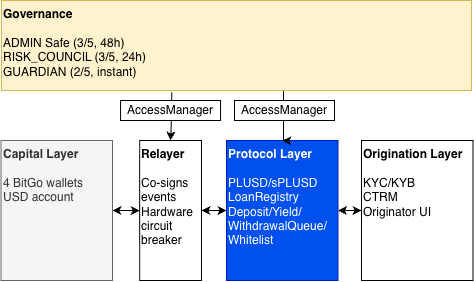

The diagram above was exported from draw.io. Its source (the exported page's mxGraphModel, read from the mxfile embedded in the PNG):
<mxGraphModel dx="1670" dy="603" grid="1" gridSize="10" guides="1" tooltips="1" connect="1" arrows="1" fold="1" page="1" pageScale="1" pageWidth="827" pageHeight="1169" math="0" shadow="0">
  <root>
    <mxCell id="0" />
    <mxCell id="1" parent="0" />
    <mxCell id="2" edge="1" parent="1" source="4" style="edgeStyle=orthogonalEdgeStyle;rounded=0;orthogonalLoop=1;jettySize=auto;html=1;exitX=1;exitY=0.5;exitDx=0;exitDy=0;startArrow=classic;startFill=1;" target="6">
      <mxGeometry relative="1" as="geometry" />
    </mxCell>
    <mxCell id="3" edge="1" parent="1" source="4" style="edgeStyle=orthogonalEdgeStyle;rounded=0;orthogonalLoop=1;jettySize=auto;html=1;" target="8" value="">
      <mxGeometry relative="1" as="geometry" />
    </mxCell>
    <mxCell id="4" parent="1" style="rounded=0;whiteSpace=wrap;html=1;align=left;verticalAlign=top;fillColor=#f5f5f5;fontColor=#333333;strokeColor=#666666;" value="&lt;b&gt;Capital Layer&lt;/b&gt;&lt;div&gt;&lt;b&gt;&lt;br&gt;&lt;/b&gt;&lt;/div&gt;&lt;div&gt;4 BitGo wallets&lt;/div&gt;&lt;div&gt;USD account&lt;/div&gt;" vertex="1">
      <mxGeometry height="140" width="111.5" x="-140.5" y="1600" as="geometry" />
    </mxCell>
    <mxCell id="5" edge="1" parent="1" source="6" style="edgeStyle=orthogonalEdgeStyle;rounded=0;orthogonalLoop=1;jettySize=auto;html=1;exitX=1;exitY=0.5;exitDx=0;exitDy=0;entryX=0;entryY=0.5;entryDx=0;entryDy=0;startArrow=classic;startFill=1;" target="8">
      <mxGeometry relative="1" as="geometry" />
    </mxCell>
    <mxCell id="6" parent="1" style="rounded=0;whiteSpace=wrap;html=1;align=left;verticalAlign=top;" value="&lt;b&gt;Relayer&lt;/b&gt;&lt;div&gt;&lt;b&gt;&lt;br&gt;&lt;/b&gt;&lt;/div&gt;&lt;div&gt;Co-signs events&lt;/div&gt;&lt;div&gt;Hardware circuit breaker&lt;/div&gt;" vertex="1">
      <mxGeometry height="140" width="61.84" x="-1.84" y="1600" as="geometry" />
    </mxCell>
    <mxCell id="7" edge="1" parent="1" source="8" style="edgeStyle=orthogonalEdgeStyle;rounded=0;orthogonalLoop=1;jettySize=auto;html=1;exitX=1;exitY=0.5;exitDx=0;exitDy=0;entryX=0;entryY=0.5;entryDx=0;entryDy=0;startArrow=classic;startFill=1;" target="9">
      <mxGeometry relative="1" as="geometry" />
    </mxCell>
    <mxCell id="8" parent="1" style="rounded=0;whiteSpace=wrap;html=1;align=left;verticalAlign=top;fillColor=#0050ef;fontColor=#ffffff;strokeColor=#001DBC;" value="&lt;b&gt;Protocol Layer&lt;/b&gt;&lt;div&gt;&lt;b&gt;&lt;br&gt;&lt;/b&gt;&lt;/div&gt;&lt;div&gt;PLUSD/sPLUSD&lt;/div&gt;&lt;div&gt;LoanRegistry&lt;/div&gt;&lt;div&gt;Deposit/Yield/&lt;br&gt;WithdrawalQueue/&lt;br&gt;Whitelist&lt;/div&gt;" vertex="1">
      <mxGeometry height="140" width="111.5" x="85" y="1600" as="geometry" />
    </mxCell>
    <mxCell id="9" parent="1" style="rounded=0;whiteSpace=wrap;html=1;align=left;verticalAlign=top;" value="&lt;b&gt;Origination Layer&lt;/b&gt;&lt;div&gt;&lt;b&gt;&lt;br&gt;&lt;/b&gt;&lt;/div&gt;&lt;div&gt;KYC/KYB&lt;/div&gt;&lt;div&gt;CTRM&lt;br&gt;Originator UI&lt;/div&gt;" vertex="1">
      <mxGeometry height="140" width="111.5" x="220" y="1600" as="geometry" />
    </mxCell>
    <mxCell id="10" edge="1" parent="1" source="12" style="edgeStyle=orthogonalEdgeStyle;rounded=0;orthogonalLoop=1;jettySize=auto;html=1;entryX=0.5;entryY=0;entryDx=0;entryDy=0;exitX=0.362;exitY=1.019;exitDx=0;exitDy=0;exitPerimeter=0;" target="6">
      <mxGeometry relative="1" as="geometry" />
    </mxCell>
    <mxCell id="11" edge="1" parent="1" source="12" style="edgeStyle=orthogonalEdgeStyle;rounded=0;orthogonalLoop=1;jettySize=auto;html=1;exitX=0.5;exitY=1;exitDx=0;exitDy=0;entryX=0.5;entryY=0;entryDx=0;entryDy=0;" target="8">
      <mxGeometry relative="1" as="geometry">
        <Array as="points">
          <mxPoint x="142" y="1550" />
        </Array>
      </mxGeometry>
    </mxCell>
    <mxCell id="12" parent="1" style="rounded=0;whiteSpace=wrap;html=1;align=left;verticalAlign=top;fillColor=#fff2cc;strokeColor=#d6b656;" value="&lt;b&gt;Governance&lt;/b&gt;&lt;div&gt;&lt;b&gt;&lt;br&gt;&lt;/b&gt;&lt;/div&gt;&lt;div&gt;&lt;div&gt;ADMIN Safe (3/5, 48h)&lt;br&gt;&lt;span style=&quot;background-color: transparent; color: light-dark(rgb(0, 0, 0), rgb(255, 255, 255));&quot;&gt;RISK_COUNCIL (3/5, 24h)&lt;/span&gt;&lt;/div&gt;&lt;div&gt;GUARDIAN (2/5, instant)&lt;/div&gt;&lt;/div&gt;" vertex="1">
      <mxGeometry height="90" width="470" x="-140" y="1460" as="geometry" />
    </mxCell>
    <mxCell id="13" parent="1" style="rounded=0;whiteSpace=wrap;html=1;" value="AccessManager" vertex="1">
      <mxGeometry height="20" width="100" x="-20.92" y="1560" as="geometry" />
    </mxCell>
    <mxCell id="14" parent="1" style="rounded=0;whiteSpace=wrap;html=1;" value="AccessManager" vertex="1">
      <mxGeometry height="20" width="100" x="93" y="1560" as="geometry" />
    </mxCell>
  </root>
</mxGraphModel>